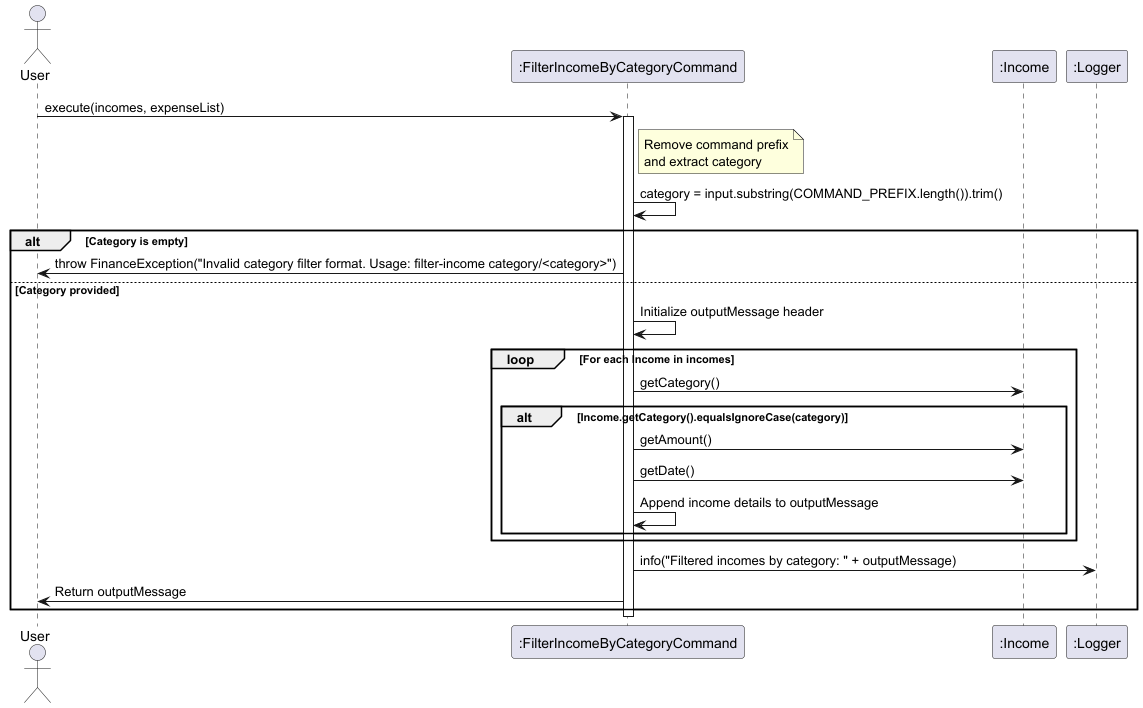

The diagram above was rendered by PlantUML. Its source (embedded in the PNG):
@startuml
actor User
participant ":FilterIncomeByCategoryCommand" as Command
participant ":Income" as Income
participant ":Logger" as Logger

User -> Command: execute(incomes, expenseList)
activate Command
note right of Command: Remove command prefix\nand extract category
Command -> Command: category = input.substring(COMMAND_PREFIX.length()).trim()
alt Category is empty
    Command -> User: throw FinanceException("Invalid category filter format. Usage: filter-income category/<category>")
else Category provided
    Command -> Command: Initialize outputMessage header
    loop For each Income in incomes
        Command -> Income: getCategory()
        alt Income.getCategory().equalsIgnoreCase(category)
            Command -> Income: getAmount()
            Command -> Income: getDate()
            Command -> Command: Append income details to outputMessage
        end
    end
    Command -> Logger: info("Filtered incomes by category: " + outputMessage)
    Command -> User: Return outputMessage
end
deactivate Command
@enduml